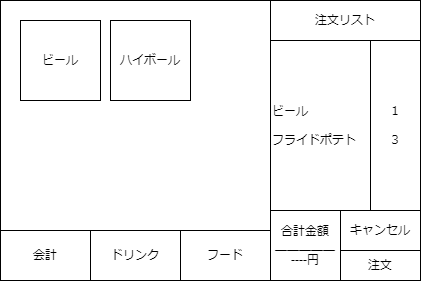

The diagram above was exported from draw.io. Its source (the exported page's mxGraphModel, read from the mxfile embedded in the PNG):
<mxGraphModel dx="459" dy="549" grid="1" gridSize="10" guides="1" tooltips="1" connect="1" arrows="1" fold="1" page="1" pageScale="1" pageWidth="827" pageHeight="1169" math="0" shadow="0">
  <root>
    <mxCell id="0" />
    <mxCell id="1" parent="0" />
    <mxCell id="3" value="" style="rounded=0;whiteSpace=wrap;html=1;" parent="1" vertex="1">
      <mxGeometry x="20" y="110" width="420" height="280" as="geometry" />
    </mxCell>
    <mxCell id="4" value="会計" style="rounded=0;whiteSpace=wrap;html=1;" parent="1" vertex="1">
      <mxGeometry x="20" y="340" width="90" height="50" as="geometry" />
    </mxCell>
    <mxCell id="5" value="ドリンク&lt;span style=&quot;color: rgba(0, 0, 0, 0); font-family: monospace; font-size: 0px; text-align: start;&quot;&gt;%3CmxGraphModel%3E%3Croot%3E%3CmxCell%20id%3D%220%22%2F%3E%3CmxCell%20id%3D%221%22%20parent%3D%220%22%2F%3E%3CmxCell%20id%3D%222%22%20value%3D%22%E4%BC%9A%E8%A8%88%22%20style%3D%22rounded%3D0%3BwhiteSpace%3Dwrap%3Bhtml%3D1%3B%22%20vertex%3D%221%22%20parent%3D%221%22%3E%3CmxGeometry%20x%3D%2220%22%20y%3D%22340%22%20width%3D%2290%22%20height%3D%2250%22%20as%3D%22geometry%22%2F%3E%3C%2FmxCell%3E%3C%2Froot%3E%3C%2FmxGraphModel%3E&lt;/span&gt;" style="rounded=0;whiteSpace=wrap;html=1;" parent="1" vertex="1">
      <mxGeometry x="110" y="340" width="90" height="50" as="geometry" />
    </mxCell>
    <mxCell id="6" value="フード" style="rounded=0;whiteSpace=wrap;html=1;" parent="1" vertex="1">
      <mxGeometry x="200" y="340" width="90" height="50" as="geometry" />
    </mxCell>
    <mxCell id="7" value="ビール" style="whiteSpace=wrap;html=1;aspect=fixed;" parent="1" vertex="1">
      <mxGeometry x="40" y="130" width="80" height="80" as="geometry" />
    </mxCell>
    <mxCell id="8" value="ハイボール" style="whiteSpace=wrap;html=1;aspect=fixed;" parent="1" vertex="1">
      <mxGeometry x="130" y="130" width="80" height="80" as="geometry" />
    </mxCell>
    <mxCell id="10" value="注文リスト" style="rounded=0;whiteSpace=wrap;html=1;" parent="1" vertex="1">
      <mxGeometry x="290" y="110" width="150" height="40" as="geometry" />
    </mxCell>
    <mxCell id="12" value="合計金額&lt;br&gt;＿＿＿＿＿&lt;br&gt;----円" style="rounded=0;whiteSpace=wrap;html=1;" parent="1" vertex="1">
      <mxGeometry x="290" y="320" width="70" height="70" as="geometry" />
    </mxCell>
    <mxCell id="13" value="注文" style="rounded=0;whiteSpace=wrap;html=1;" parent="1" vertex="1">
      <mxGeometry x="360" y="360" width="80" height="30" as="geometry" />
    </mxCell>
    <mxCell id="28" value="１&lt;br&gt;&lt;br&gt;３" style="rounded=0;whiteSpace=wrap;html=1;" parent="1" vertex="1">
      <mxGeometry x="390" y="150" width="50" height="170" as="geometry" />
    </mxCell>
    <mxCell id="29" value="ビール&lt;br&gt;&lt;br&gt;&lt;div style=&quot;&quot;&gt;&lt;span style=&quot;background-color: initial;&quot;&gt;フライドポテト&lt;/span&gt;&lt;/div&gt;" style="rounded=0;whiteSpace=wrap;html=1;align=left;" parent="1" vertex="1">
      <mxGeometry x="290" y="150" width="100" height="170" as="geometry" />
    </mxCell>
    <mxCell id="30" value="キャンセル" style="rounded=0;whiteSpace=wrap;html=1;" vertex="1" parent="1">
      <mxGeometry x="360" y="320" width="80" height="40" as="geometry" />
    </mxCell>
  </root>
</mxGraphModel>